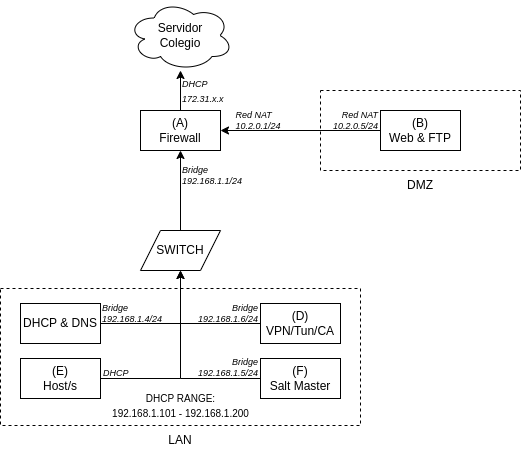

The diagram above was exported from draw.io. Its source (the exported page's mxGraphModel, read from the mxfile embedded in the PNG):
<mxGraphModel dx="387" dy="710" grid="1" gridSize="10" guides="1" tooltips="1" connect="1" arrows="1" fold="1" page="1" pageScale="1" pageWidth="850" pageHeight="1100" math="0" shadow="0">
  <root>
    <mxCell id="0" />
    <mxCell id="1" parent="0" />
    <mxCell id="MAZ_Q-vRIdGk5wfoYiFZ-15" value="" style="rounded=0;whiteSpace=wrap;html=1;dashed=1;fillColor=none;container=0;" parent="1" vertex="1">
      <mxGeometry x="120" y="538" width="360" height="137" as="geometry" />
    </mxCell>
    <mxCell id="MAZ_Q-vRIdGk5wfoYiFZ-16" value="" style="rounded=0;whiteSpace=wrap;html=1;dashed=1;fillColor=none;" parent="1" vertex="1">
      <mxGeometry x="440" y="340" width="200" height="80" as="geometry" />
    </mxCell>
    <mxCell id="MAZ_Q-vRIdGk5wfoYiFZ-22" style="edgeStyle=orthogonalEdgeStyle;rounded=0;orthogonalLoop=1;jettySize=auto;html=1;exitX=0.5;exitY=0;exitDx=0;exitDy=0;" parent="1" source="MAZ_Q-vRIdGk5wfoYiFZ-1" target="MAZ_Q-vRIdGk5wfoYiFZ-2" edge="1">
      <mxGeometry relative="1" as="geometry" />
    </mxCell>
    <mxCell id="MAZ_Q-vRIdGk5wfoYiFZ-1" value="(A)&lt;br&gt;Firewall" style="rounded=0;whiteSpace=wrap;html=1;" parent="1" vertex="1">
      <mxGeometry x="260" y="360" width="80" height="40" as="geometry" />
    </mxCell>
    <mxCell id="MAZ_Q-vRIdGk5wfoYiFZ-2" value="" style="ellipse;shape=cloud;whiteSpace=wrap;html=1;" parent="1" vertex="1">
      <mxGeometry x="247.5" y="250" width="105" height="70" as="geometry" />
    </mxCell>
    <mxCell id="MAZ_Q-vRIdGk5wfoYiFZ-11" style="edgeStyle=orthogonalEdgeStyle;rounded=0;orthogonalLoop=1;jettySize=auto;html=1;exitX=0.5;exitY=0;exitDx=0;exitDy=0;" parent="1" source="MAZ_Q-vRIdGk5wfoYiFZ-3" target="MAZ_Q-vRIdGk5wfoYiFZ-1" edge="1">
      <mxGeometry relative="1" as="geometry" />
    </mxCell>
    <mxCell id="MAZ_Q-vRIdGk5wfoYiFZ-3" value="SWITCH" style="shape=parallelogram;perimeter=parallelogramPerimeter;whiteSpace=wrap;html=1;fixedSize=1;" parent="1" vertex="1">
      <mxGeometry x="260" y="480" width="80" height="40" as="geometry" />
    </mxCell>
    <mxCell id="5yY_jvjBeyrImNIecE1L-2" style="edgeStyle=orthogonalEdgeStyle;rounded=0;orthogonalLoop=1;jettySize=auto;html=1;exitX=0;exitY=0.5;exitDx=0;exitDy=0;" parent="1" source="MAZ_Q-vRIdGk5wfoYiFZ-6" target="MAZ_Q-vRIdGk5wfoYiFZ-3" edge="1">
      <mxGeometry relative="1" as="geometry" />
    </mxCell>
    <mxCell id="MAZ_Q-vRIdGk5wfoYiFZ-6" value="(D)&lt;br&gt;VPN/Tun/CA" style="rounded=0;whiteSpace=wrap;html=1;" parent="1" vertex="1">
      <mxGeometry x="380" y="553" width="80" height="40" as="geometry" />
    </mxCell>
    <mxCell id="MAZ_Q-vRIdGk5wfoYiFZ-19" style="edgeStyle=orthogonalEdgeStyle;rounded=0;orthogonalLoop=1;jettySize=auto;html=1;exitX=0;exitY=0.5;exitDx=0;exitDy=0;" parent="1" source="MAZ_Q-vRIdGk5wfoYiFZ-7" target="MAZ_Q-vRIdGk5wfoYiFZ-1" edge="1">
      <mxGeometry relative="1" as="geometry" />
    </mxCell>
    <mxCell id="MAZ_Q-vRIdGk5wfoYiFZ-7" value="(B)&lt;br&gt;Web &amp;amp; FTP" style="rounded=0;whiteSpace=wrap;html=1;" parent="1" vertex="1">
      <mxGeometry x="500" y="360" width="80" height="40" as="geometry" />
    </mxCell>
    <mxCell id="MAZ_Q-vRIdGk5wfoYiFZ-17" value="DMZ" style="text;html=1;strokeColor=none;fillColor=none;align=center;verticalAlign=middle;whiteSpace=wrap;rounded=0;dashed=1;" parent="1" vertex="1">
      <mxGeometry x="510" y="420" width="60" height="30" as="geometry" />
    </mxCell>
    <mxCell id="MAZ_Q-vRIdGk5wfoYiFZ-18" value="LAN" style="text;html=1;strokeColor=none;fillColor=none;align=center;verticalAlign=middle;whiteSpace=wrap;rounded=0;dashed=1;fontStyle=0" parent="1" vertex="1">
      <mxGeometry x="270" y="675" width="60" height="30" as="geometry" />
    </mxCell>
    <mxCell id="MAZ_Q-vRIdGk5wfoYiFZ-23" value="&lt;font style=&quot;font-size: 9px;&quot;&gt;DHCP&lt;br&gt;172.31.x.x&lt;br&gt;&lt;/font&gt;" style="text;html=1;strokeColor=none;fillColor=none;align=left;verticalAlign=middle;whiteSpace=wrap;rounded=0;dashed=1;fontStyle=2" parent="1" vertex="1">
      <mxGeometry x="300" y="335" width="40" height="10" as="geometry" />
    </mxCell>
    <mxCell id="MAZ_Q-vRIdGk5wfoYiFZ-24" value="&lt;div style=&quot;font-size: 9px;&quot;&gt;&lt;span style=&quot;background-color: initial;&quot;&gt;&lt;font style=&quot;font-size: 9px;&quot;&gt;Bridge&lt;/font&gt;&lt;/span&gt;&lt;/div&gt;&lt;div style=&quot;font-size: 9px;&quot;&gt;&lt;span style=&quot;background-color: initial;&quot;&gt;&lt;font style=&quot;font-size: 9px;&quot;&gt;192.168.1.1/24&lt;/font&gt;&lt;/span&gt;&lt;/div&gt;" style="text;html=1;strokeColor=none;fillColor=none;align=left;verticalAlign=middle;whiteSpace=wrap;rounded=0;dashed=1;fontStyle=2" parent="1" vertex="1">
      <mxGeometry x="300" y="410" width="70" height="30" as="geometry" />
    </mxCell>
    <mxCell id="MAZ_Q-vRIdGk5wfoYiFZ-25" value="&lt;div style=&quot;text-align: left; font-size: 9px;&quot;&gt;&lt;font style=&quot;font-size: 9px;&quot;&gt;Red NAT&lt;/font&gt;&lt;/div&gt;&lt;div style=&quot;text-align: left; font-size: 9px;&quot;&gt;&lt;span style=&quot;background-color: initial;&quot;&gt;&lt;font style=&quot;font-size: 9px;&quot;&gt;10.2.0.1/24&lt;/font&gt;&lt;/span&gt;&lt;/div&gt;" style="text;html=1;strokeColor=none;fillColor=none;align=center;verticalAlign=middle;whiteSpace=wrap;rounded=0;dashed=1;fontStyle=2" parent="1" vertex="1">
      <mxGeometry x="352.5" y="355" width="50" height="30" as="geometry" />
    </mxCell>
    <mxCell id="MAZ_Q-vRIdGk5wfoYiFZ-26" value="&lt;div style=&quot;font-size: 9px;&quot;&gt;&lt;font style=&quot;font-size: 9px;&quot;&gt;Red NAT&lt;/font&gt;&lt;/div&gt;&lt;div style=&quot;font-size: 9px;&quot;&gt;&lt;span style=&quot;background-color: initial;&quot;&gt;&lt;font style=&quot;font-size: 9px;&quot;&gt;10.2.0.5/24&lt;/font&gt;&lt;/span&gt;&lt;/div&gt;" style="text;html=1;strokeColor=none;fillColor=none;align=right;verticalAlign=middle;whiteSpace=wrap;rounded=0;dashed=1;fontStyle=2" parent="1" vertex="1">
      <mxGeometry x="450" y="360" width="50" height="20" as="geometry" />
    </mxCell>
    <mxCell id="MAZ_Q-vRIdGk5wfoYiFZ-27" value="&lt;div style=&quot;font-size: 9px;&quot;&gt;Bridge&lt;/div&gt;&lt;div style=&quot;font-size: 9px;&quot;&gt;192.168.1.6/24&lt;/div&gt;" style="text;html=1;strokeColor=none;fillColor=none;align=right;verticalAlign=middle;whiteSpace=wrap;rounded=0;dashed=1;fontStyle=2" parent="1" vertex="1">
      <mxGeometry x="330" y="553" width="50" height="20" as="geometry" />
    </mxCell>
    <mxCell id="5yY_jvjBeyrImNIecE1L-4" style="edgeStyle=orthogonalEdgeStyle;rounded=0;orthogonalLoop=1;jettySize=auto;html=1;exitX=0;exitY=0.5;exitDx=0;exitDy=0;" parent="1" source="OpmWx5dBbB9olCmLnbyA-2" target="MAZ_Q-vRIdGk5wfoYiFZ-3" edge="1">
      <mxGeometry relative="1" as="geometry" />
    </mxCell>
    <mxCell id="5yY_jvjBeyrImNIecE1L-9" value="&lt;div style=&quot;font-size: 9px;&quot;&gt;Bridge&lt;/div&gt;&lt;div style=&quot;font-size: 9px;&quot;&gt;192.168.1.5&lt;span style=&quot;background-color: initial;&quot;&gt;/24&lt;/span&gt;&lt;/div&gt;" style="text;html=1;strokeColor=none;fillColor=none;align=right;verticalAlign=middle;whiteSpace=wrap;rounded=0;dashed=1;fontStyle=2" parent="1" vertex="1">
      <mxGeometry x="330" y="607" width="50" height="20" as="geometry" />
    </mxCell>
    <mxCell id="5yY_jvjBeyrImNIecE1L-10" value="&lt;div style=&quot;font-size: 9px;&quot;&gt;Bridge&lt;/div&gt;&lt;div style=&quot;font-size: 9px;&quot;&gt;192.168.1.4/24&lt;/div&gt;" style="text;html=1;strokeColor=none;fillColor=none;align=left;verticalAlign=middle;whiteSpace=wrap;rounded=0;dashed=1;fontStyle=2" parent="1" vertex="1">
      <mxGeometry x="220" y="553" width="50" height="20" as="geometry" />
    </mxCell>
    <mxCell id="W5w2NZF6ckL6XJWAuPrd-2" style="edgeStyle=orthogonalEdgeStyle;rounded=0;orthogonalLoop=1;jettySize=auto;html=1;exitX=1;exitY=0.5;exitDx=0;exitDy=0;endArrow=none;endFill=0;" parent="1" source="W5w2NZF6ckL6XJWAuPrd-1" edge="1">
      <mxGeometry relative="1" as="geometry">
        <mxPoint x="300" y="573" as="targetPoint" />
      </mxGeometry>
    </mxCell>
    <mxCell id="W5w2NZF6ckL6XJWAuPrd-1" value="DHCP &amp;amp; DNS" style="rounded=0;whiteSpace=wrap;html=1;" parent="1" vertex="1">
      <mxGeometry x="140" y="553" width="80" height="40" as="geometry" />
    </mxCell>
    <mxCell id="W5w2NZF6ckL6XJWAuPrd-6" style="edgeStyle=orthogonalEdgeStyle;rounded=0;orthogonalLoop=1;jettySize=auto;html=1;exitX=1;exitY=0.5;exitDx=0;exitDy=0;endArrow=none;endFill=0;" parent="1" source="MAZ_Q-vRIdGk5wfoYiFZ-29" edge="1">
      <mxGeometry relative="1" as="geometry">
        <mxPoint x="300" y="628" as="targetPoint" />
      </mxGeometry>
    </mxCell>
    <mxCell id="MAZ_Q-vRIdGk5wfoYiFZ-29" value="(E)&lt;br&gt;Host/s" style="rounded=0;whiteSpace=wrap;html=1;" parent="1" vertex="1">
      <mxGeometry x="140" y="608" width="80" height="40" as="geometry" />
    </mxCell>
    <mxCell id="MAZ_Q-vRIdGk5wfoYiFZ-31" value="&lt;div style=&quot;font-size: 9px;&quot;&gt;DHCP&lt;/div&gt;" style="text;html=1;strokeColor=none;fillColor=none;align=left;verticalAlign=middle;whiteSpace=wrap;rounded=0;dashed=1;fontStyle=2" parent="1" vertex="1">
      <mxGeometry x="221" y="618" width="25" height="10" as="geometry" />
    </mxCell>
    <mxCell id="OpmWx5dBbB9olCmLnbyA-2" value="(F)&lt;br&gt;Salt Master" style="rounded=0;whiteSpace=wrap;html=1;" parent="1" vertex="1">
      <mxGeometry x="380" y="608" width="80" height="40" as="geometry" />
    </mxCell>
    <mxCell id="kgCwjxfWRS7zLAzoAjvP-1" value="&lt;font style=&quot;font-size: 10px;&quot;&gt;DHCP RANGE:&lt;br&gt;192.168.1.101 - 192.168.1.200&lt;/font&gt;" style="text;html=1;strokeColor=none;fillColor=none;align=center;verticalAlign=middle;whiteSpace=wrap;rounded=0;" parent="1" vertex="1">
      <mxGeometry x="228.75" y="640" width="142.5" height="30" as="geometry" />
    </mxCell>
    <mxCell id="L-irUG--WswQMn-nfDF_-2" value="Servidor&lt;br&gt;Colegio" style="text;html=1;strokeColor=none;fillColor=none;align=center;verticalAlign=middle;whiteSpace=wrap;rounded=0;" parent="1" vertex="1">
      <mxGeometry x="270" y="270" width="60" height="30" as="geometry" />
    </mxCell>
  </root>
</mxGraphModel>